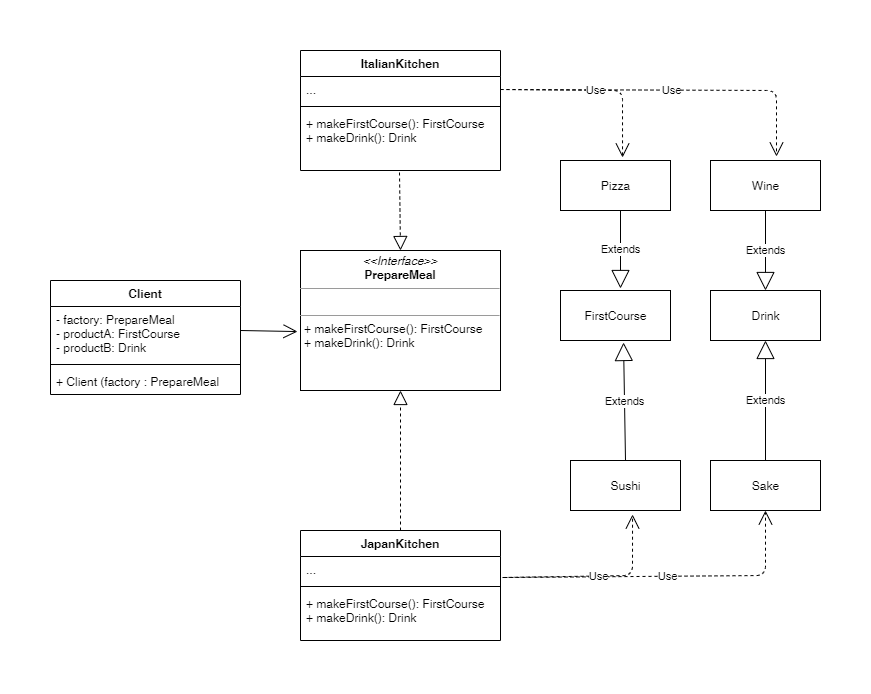

The diagram above was exported from draw.io. Its source (the exported page's mxGraphModel, read from the mxfile embedded in the PNG):
<mxGraphModel dx="1036" dy="1201" grid="1" gridSize="10" guides="1" tooltips="1" connect="1" arrows="1" fold="1" page="1" pageScale="1" pageWidth="827" pageHeight="1169" math="0" shadow="0">
  <root>
    <mxCell id="0" />
    <mxCell id="1" parent="0" />
    <mxCell id="3z2mIYJAF9X-NNXpnVrb-1" value="&lt;p style=&quot;margin: 0px ; margin-top: 4px ; text-align: center&quot;&gt;&lt;i&gt;&amp;lt;&amp;lt;Interface&amp;gt;&amp;gt;&lt;/i&gt;&lt;br&gt;&lt;b&gt;PrepareMeal&lt;/b&gt;&lt;/p&gt;&lt;hr size=&quot;1&quot;&gt;&lt;p style=&quot;margin: 0px ; margin-left: 4px&quot;&gt;&lt;br&gt;&lt;/p&gt;&lt;hr size=&quot;1&quot;&gt;&lt;p style=&quot;margin: 0px ; margin-left: 4px&quot;&gt;+ makeFirstCourse(): FirstCourse&lt;br style=&quot;padding: 0px ; margin: 0px&quot;&gt;+ makeDrink(): Drink&lt;br&gt;&lt;/p&gt;" style="verticalAlign=top;align=left;overflow=fill;fontSize=12;fontFamily=Helvetica;html=1;" parent="1" vertex="1">
      <mxGeometry x="280" y="280" width="200" height="140" as="geometry" />
    </mxCell>
    <mxCell id="3z2mIYJAF9X-NNXpnVrb-5" value="Client" style="swimlane;fontStyle=1;align=center;verticalAlign=top;childLayout=stackLayout;horizontal=1;startSize=26;horizontalStack=0;resizeParent=1;resizeParentMax=0;resizeLast=0;collapsible=1;marginBottom=0;" parent="1" vertex="1">
      <mxGeometry x="30" y="310" width="190" height="114" as="geometry" />
    </mxCell>
    <mxCell id="3z2mIYJAF9X-NNXpnVrb-6" value="- factory: PrepareMeal&#10;- productA: FirstCourse&#10;- productB: Drink" style="text;strokeColor=none;fillColor=none;align=left;verticalAlign=top;spacingLeft=4;spacingRight=4;overflow=hidden;rotatable=0;points=[[0,0.5],[1,0.5]];portConstraint=eastwest;" parent="3z2mIYJAF9X-NNXpnVrb-5" vertex="1">
      <mxGeometry y="26" width="190" height="54" as="geometry" />
    </mxCell>
    <mxCell id="3z2mIYJAF9X-NNXpnVrb-7" value="" style="line;strokeWidth=1;fillColor=none;align=left;verticalAlign=middle;spacingTop=-1;spacingLeft=3;spacingRight=3;rotatable=0;labelPosition=right;points=[];portConstraint=eastwest;" parent="3z2mIYJAF9X-NNXpnVrb-5" vertex="1">
      <mxGeometry y="80" width="190" height="8" as="geometry" />
    </mxCell>
    <mxCell id="3z2mIYJAF9X-NNXpnVrb-8" value="+ Client (factory : PrepareMeal" style="text;strokeColor=none;fillColor=none;align=left;verticalAlign=top;spacingLeft=4;spacingRight=4;overflow=hidden;rotatable=0;points=[[0,0.5],[1,0.5]];portConstraint=eastwest;" parent="3z2mIYJAF9X-NNXpnVrb-5" vertex="1">
      <mxGeometry y="88" width="190" height="26" as="geometry" />
    </mxCell>
    <mxCell id="3z2mIYJAF9X-NNXpnVrb-11" value="" style="endArrow=block;dashed=1;endFill=0;endSize=12;html=1;entryX=0.5;entryY=1;entryDx=0;entryDy=0;exitX=0.5;exitY=0;exitDx=0;exitDy=0;" parent="1" source="3z2mIYJAF9X-NNXpnVrb-79" target="3z2mIYJAF9X-NNXpnVrb-1" edge="1">
      <mxGeometry width="160" relative="1" as="geometry">
        <mxPoint x="381" y="560" as="sourcePoint" />
        <mxPoint x="370" y="430" as="targetPoint" />
      </mxGeometry>
    </mxCell>
    <mxCell id="3z2mIYJAF9X-NNXpnVrb-12" value="" style="endArrow=block;dashed=1;endFill=0;endSize=12;html=1;exitX=0.495;exitY=1.033;exitDx=0;exitDy=0;exitPerimeter=0;entryX=0.5;entryY=0;entryDx=0;entryDy=0;" parent="1" source="3z2mIYJAF9X-NNXpnVrb-78" target="3z2mIYJAF9X-NNXpnVrb-1" edge="1">
      <mxGeometry width="160" relative="1" as="geometry">
        <mxPoint x="330" y="440" as="sourcePoint" />
        <mxPoint x="380" y="280" as="targetPoint" />
      </mxGeometry>
    </mxCell>
    <mxCell id="3z2mIYJAF9X-NNXpnVrb-19" value="" style="endArrow=open;endFill=1;endSize=12;html=1;entryX=-0.015;entryY=0.579;entryDx=0;entryDy=0;entryPerimeter=0;" parent="1" target="3z2mIYJAF9X-NNXpnVrb-1" edge="1">
      <mxGeometry width="160" relative="1" as="geometry">
        <mxPoint x="220" y="360" as="sourcePoint" />
        <mxPoint x="490" y="440" as="targetPoint" />
      </mxGeometry>
    </mxCell>
    <mxCell id="3z2mIYJAF9X-NNXpnVrb-20" value="Drink" style="html=1;" parent="1" vertex="1">
      <mxGeometry x="690" y="320" width="110" height="50" as="geometry" />
    </mxCell>
    <mxCell id="3z2mIYJAF9X-NNXpnVrb-21" value="FirstCourse" style="html=1;" parent="1" vertex="1">
      <mxGeometry x="540" y="320" width="110" height="50" as="geometry" />
    </mxCell>
    <mxCell id="3z2mIYJAF9X-NNXpnVrb-22" value="Sake" style="html=1;" parent="1" vertex="1">
      <mxGeometry x="690" y="490" width="110" height="50" as="geometry" />
    </mxCell>
    <mxCell id="3z2mIYJAF9X-NNXpnVrb-23" value="Sushi" style="html=1;" parent="1" vertex="1">
      <mxGeometry x="550" y="490" width="110" height="50" as="geometry" />
    </mxCell>
    <mxCell id="3z2mIYJAF9X-NNXpnVrb-24" value="Wine" style="html=1;" parent="1" vertex="1">
      <mxGeometry x="690" y="190" width="110" height="50" as="geometry" />
    </mxCell>
    <mxCell id="3z2mIYJAF9X-NNXpnVrb-25" value="Pizza" style="html=1;" parent="1" vertex="1">
      <mxGeometry x="540" y="190" width="110" height="50" as="geometry" />
    </mxCell>
    <mxCell id="3z2mIYJAF9X-NNXpnVrb-55" value="Use" style="endArrow=open;endSize=12;dashed=1;html=1;exitX=1.02;exitY=0.808;exitDx=0;exitDy=0;entryX=0.5;entryY=1;entryDx=0;entryDy=0;exitPerimeter=0;" parent="1" source="3z2mIYJAF9X-NNXpnVrb-80" target="3z2mIYJAF9X-NNXpnVrb-22" edge="1">
      <mxGeometry width="160" relative="1" as="geometry">
        <mxPoint x="480" y="605" as="sourcePoint" />
        <mxPoint x="740" y="605" as="targetPoint" />
        <Array as="points">
          <mxPoint x="745" y="605" />
        </Array>
      </mxGeometry>
    </mxCell>
    <mxCell id="3z2mIYJAF9X-NNXpnVrb-64" value="Extends" style="endArrow=block;endSize=16;endFill=0;html=1;exitX=0.5;exitY=0;exitDx=0;exitDy=0;entryX=0.573;entryY=1.04;entryDx=0;entryDy=0;entryPerimeter=0;" parent="1" source="3z2mIYJAF9X-NNXpnVrb-23" target="3z2mIYJAF9X-NNXpnVrb-21" edge="1">
      <mxGeometry width="160" relative="1" as="geometry">
        <mxPoint x="550" y="440" as="sourcePoint" />
        <mxPoint x="710" y="440" as="targetPoint" />
      </mxGeometry>
    </mxCell>
    <mxCell id="3z2mIYJAF9X-NNXpnVrb-65" value="Extends" style="endArrow=block;endSize=16;endFill=0;html=1;exitX=0.5;exitY=0;exitDx=0;exitDy=0;entryX=0.5;entryY=1;entryDx=0;entryDy=0;" parent="1" source="3z2mIYJAF9X-NNXpnVrb-22" target="3z2mIYJAF9X-NNXpnVrb-20" edge="1">
      <mxGeometry width="160" relative="1" as="geometry">
        <mxPoint x="745.99" y="490" as="sourcePoint" />
        <mxPoint x="744" y="370" as="targetPoint" />
      </mxGeometry>
    </mxCell>
    <mxCell id="3z2mIYJAF9X-NNXpnVrb-69" value="Extends" style="endArrow=block;endSize=16;endFill=0;html=1;entryX=0.5;entryY=0;entryDx=0;entryDy=0;exitX=0.5;exitY=1;exitDx=0;exitDy=0;" parent="1" source="3z2mIYJAF9X-NNXpnVrb-24" target="3z2mIYJAF9X-NNXpnVrb-20" edge="1">
      <mxGeometry width="160" relative="1" as="geometry">
        <mxPoint x="745" y="240" as="sourcePoint" />
        <mxPoint x="744.5" y="320" as="targetPoint" />
      </mxGeometry>
    </mxCell>
    <mxCell id="3z2mIYJAF9X-NNXpnVrb-70" value="Use" style="endArrow=open;endSize=12;dashed=1;html=1;entryX=0.564;entryY=1.08;entryDx=0;entryDy=0;entryPerimeter=0;exitX=1.01;exitY=0.808;exitDx=0;exitDy=0;exitPerimeter=0;" parent="1" source="3z2mIYJAF9X-NNXpnVrb-80" target="3z2mIYJAF9X-NNXpnVrb-23" edge="1">
      <mxGeometry width="160" relative="1" as="geometry">
        <mxPoint x="480" y="604.5" as="sourcePoint" />
        <mxPoint x="640" y="604.5" as="targetPoint" />
        <Array as="points">
          <mxPoint x="612" y="605" />
        </Array>
      </mxGeometry>
    </mxCell>
    <mxCell id="3z2mIYJAF9X-NNXpnVrb-73" value="Use" style="endArrow=open;endSize=12;dashed=1;html=1;entryX=0.6;entryY=-0.08;entryDx=0;entryDy=0;entryPerimeter=0;exitX=1;exitY=0.5;exitDx=0;exitDy=0;" parent="1" source="3z2mIYJAF9X-NNXpnVrb-76" target="3z2mIYJAF9X-NNXpnVrb-24" edge="1">
      <mxGeometry width="160" relative="1" as="geometry">
        <mxPoint x="480" y="120" as="sourcePoint" />
        <mxPoint x="640" y="120" as="targetPoint" />
        <Array as="points">
          <mxPoint x="756" y="120" />
        </Array>
      </mxGeometry>
    </mxCell>
    <mxCell id="3z2mIYJAF9X-NNXpnVrb-74" value="Use" style="endArrow=open;endSize=12;dashed=1;html=1;entryX=0.564;entryY=-0.06;entryDx=0;entryDy=0;entryPerimeter=0;exitX=1;exitY=0.5;exitDx=0;exitDy=0;" parent="1" source="3z2mIYJAF9X-NNXpnVrb-76" target="3z2mIYJAF9X-NNXpnVrb-25" edge="1">
      <mxGeometry width="160" relative="1" as="geometry">
        <mxPoint x="480" y="120" as="sourcePoint" />
        <mxPoint x="640" y="120" as="targetPoint" />
        <Array as="points">
          <mxPoint x="602" y="120" />
        </Array>
      </mxGeometry>
    </mxCell>
    <mxCell id="3z2mIYJAF9X-NNXpnVrb-75" value="ItalianKitchen" style="swimlane;fontStyle=1;align=center;verticalAlign=top;childLayout=stackLayout;horizontal=1;startSize=26;horizontalStack=0;resizeParent=1;resizeParentMax=0;resizeLast=0;collapsible=1;marginBottom=0;" parent="1" vertex="1">
      <mxGeometry x="280" y="80" width="200" height="120" as="geometry" />
    </mxCell>
    <mxCell id="3z2mIYJAF9X-NNXpnVrb-76" value="..." style="text;strokeColor=none;fillColor=none;align=left;verticalAlign=top;spacingLeft=4;spacingRight=4;overflow=hidden;rotatable=0;points=[[0,0.5],[1,0.5]];portConstraint=eastwest;" parent="3z2mIYJAF9X-NNXpnVrb-75" vertex="1">
      <mxGeometry y="26" width="200" height="26" as="geometry" />
    </mxCell>
    <mxCell id="3z2mIYJAF9X-NNXpnVrb-77" value="" style="line;strokeWidth=1;fillColor=none;align=left;verticalAlign=middle;spacingTop=-1;spacingLeft=3;spacingRight=3;rotatable=0;labelPosition=right;points=[];portConstraint=eastwest;" parent="3z2mIYJAF9X-NNXpnVrb-75" vertex="1">
      <mxGeometry y="52" width="200" height="8" as="geometry" />
    </mxCell>
    <mxCell id="3z2mIYJAF9X-NNXpnVrb-78" value="+ makeFirstCourse(): FirstCourse&#10;+ makeDrink(): Drink" style="text;strokeColor=none;fillColor=none;align=left;verticalAlign=top;spacingLeft=4;spacingRight=4;overflow=hidden;rotatable=0;points=[[0,0.5],[1,0.5]];portConstraint=eastwest;" parent="3z2mIYJAF9X-NNXpnVrb-75" vertex="1">
      <mxGeometry y="60" width="200" height="60" as="geometry" />
    </mxCell>
    <mxCell id="3z2mIYJAF9X-NNXpnVrb-79" value="JapanKitchen" style="swimlane;fontStyle=1;align=center;verticalAlign=top;childLayout=stackLayout;horizontal=1;startSize=26;horizontalStack=0;resizeParent=1;resizeParentMax=0;resizeLast=0;collapsible=1;marginBottom=0;" parent="1" vertex="1">
      <mxGeometry x="280" y="560" width="200" height="110" as="geometry" />
    </mxCell>
    <mxCell id="3z2mIYJAF9X-NNXpnVrb-80" value="..." style="text;strokeColor=none;fillColor=none;align=left;verticalAlign=top;spacingLeft=4;spacingRight=4;overflow=hidden;rotatable=0;points=[[0,0.5],[1,0.5]];portConstraint=eastwest;" parent="3z2mIYJAF9X-NNXpnVrb-79" vertex="1">
      <mxGeometry y="26" width="200" height="26" as="geometry" />
    </mxCell>
    <mxCell id="3z2mIYJAF9X-NNXpnVrb-81" value="" style="line;strokeWidth=1;fillColor=none;align=left;verticalAlign=middle;spacingTop=-1;spacingLeft=3;spacingRight=3;rotatable=0;labelPosition=right;points=[];portConstraint=eastwest;" parent="3z2mIYJAF9X-NNXpnVrb-79" vertex="1">
      <mxGeometry y="52" width="200" height="8" as="geometry" />
    </mxCell>
    <mxCell id="3z2mIYJAF9X-NNXpnVrb-82" value="+ makeFirstCourse(): FirstCourse&#10;+ makeDrink(): Drink" style="text;strokeColor=none;fillColor=none;align=left;verticalAlign=top;spacingLeft=4;spacingRight=4;overflow=hidden;rotatable=0;points=[[0,0.5],[1,0.5]];portConstraint=eastwest;" parent="3z2mIYJAF9X-NNXpnVrb-79" vertex="1">
      <mxGeometry y="60" width="200" height="50" as="geometry" />
    </mxCell>
    <mxCell id="3z2mIYJAF9X-NNXpnVrb-84" value="Extends" style="endArrow=block;endSize=16;endFill=0;html=1;" parent="1" edge="1">
      <mxGeometry width="160" relative="1" as="geometry">
        <mxPoint x="600" y="240" as="sourcePoint" />
        <mxPoint x="600" y="318" as="targetPoint" />
      </mxGeometry>
    </mxCell>
  </root>
</mxGraphModel>